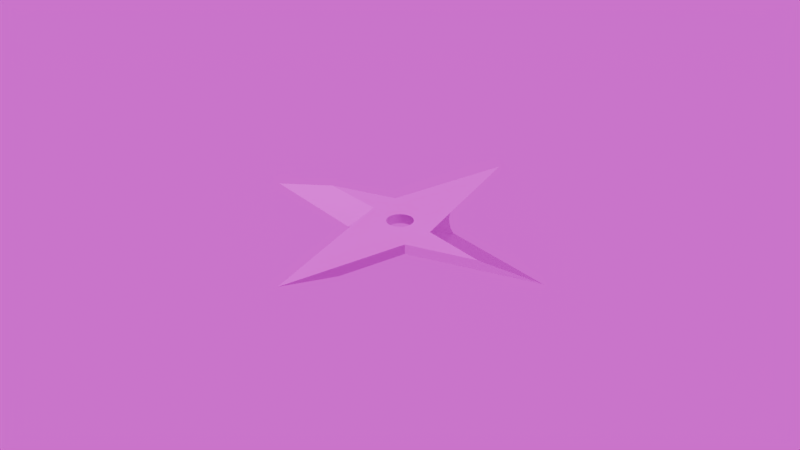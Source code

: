 # Source: Shuriken_4.blend  (saved by Blender 4.3.12; exported with 4.5.12 LTS)
import bpy
from mathutils import Matrix  # noqa: F401  (used for matrix-valued properties, if any)

bpy.ops.wm.read_factory_settings(use_empty=True)
scene = bpy.context.scene
scene.name = 'Scene'

# ---- images (referenced by path relative to the original .blend; pixels are not part of the script)
import os
ASSET_DIR = os.environ.get("B2B_ASSET_DIR", "")  # directory of the original .blend (textures are referenced by path, not embedded)
HERE = os.path.dirname(os.path.abspath(__file__))  # packed textures are extracted next to this script under _unpacked/

def load_image(name, relpath, width, height, colorspace="sRGB"):
    """Load a texture the original file referenced (path relative to the .blend, or extracted next to this script)."""
    p = next((c for c in (os.path.join(HERE, relpath), os.path.join(ASSET_DIR, relpath)) if relpath and os.path.exists(c)), "")
    if p:
        img = bpy.data.images.load(p, check_existing=True)
        img.name = name
    else:  # same state as the original file: an image datablock whose file is absent (Cycles renders it pink)
        img = bpy.data.images.new(name, width, height)
        img.source = "FILE"
        img.filepath = "//" + (relpath or name)
    img.colorspace_settings.name = colorspace
    return img
img_shuriken4_color_jpg = load_image('Shuriken4_Color.jpg', 'Shuriken4_Color.jpg', 1024, 1024, 'sRGB')
img_shuriken4_metallic_jpg = load_image('Shuriken4_Metallic.jpg', 'Shuriken4_Metallic.jpg', 1024, 1024, 'Non-Color')
img_shuriken4_roughness_jpg = load_image('Shuriken4_Roughness.jpg', 'Shuriken4_Roughness.jpg', 1024, 1024, 'Non-Color')
img_shuriken4_normal_jpg = load_image('Shuriken4_Normal.jpg', 'Shuriken4_Normal.jpg', 1024, 1024, 'sRGB')

# ---- materials (node trees are filled in below, after node groups)
mat_m_shuriken4 = bpy.data.materials.new('M_Shuriken4')

# ---- material node trees
mat_m_shuriken4.use_nodes = True; mat_m_shuriken4.node_tree.nodes.clear()
_N = mat_m_shuriken4.node_tree.nodes; _L = mat_m_shuriken4.node_tree.links
n0 = _N.new('ShaderNodeBsdfPrincipled'); n0.name = 'Principled BSDF'; n0.location = (10, 300)
n1 = _N.new('ShaderNodeOutputMaterial'); n1.name = 'Material Output'; n1.location = (300, 300)
n2 = _N.new('ShaderNodeTexImage'); n2.name = 'Image Texture'; n2.location = (-510, 605)
n2.image = img_shuriken4_color_jpg
n3 = _N.new('ShaderNodeTexImage'); n3.name = 'Image Texture.001'; n3.location = (-502, 286)
n3.image = img_shuriken4_metallic_jpg
n4 = _N.new('ShaderNodeTexImage'); n4.name = 'Image Texture.002'; n4.location = (-487, -1)
n4.image = img_shuriken4_roughness_jpg
n5 = _N.new('ShaderNodeTexImage'); n5.name = 'Image Texture.003'; n5.location = (-490, -329)
n5.image = img_shuriken4_normal_jpg
n6 = _N.new('ShaderNodeNormalMap'); n6.name = 'Normal Map'; n6.location = (-193, -97)
n7 = _N.new('ShaderNodeMapping'); n7.name = 'Mapping'; n7.location = (-918, 421)
n8 = _N.new('ShaderNodeTexCoord'); n8.name = 'Texture Coordinate'; n8.location = (-1159, 357)
_L.new(n0.outputs[0], n1.inputs[0])
_L.new(n2.outputs[0], n0.inputs[0])
_L.new(n5.outputs[0], n6.inputs[1])
_L.new(n6.outputs[0], n0.inputs[5])
_L.new(n7.outputs[0], n2.inputs[0])
_L.new(n8.outputs[2], n7.inputs[0])
_L.new(n7.outputs[0], n3.inputs[0])
_L.new(n7.outputs[0], n4.inputs[0])
_L.new(n7.outputs[0], n5.inputs[0])
_L.new(n3.outputs[0], n0.inputs[1])
_L.new(n4.outputs[0], n0.inputs[2])
n1.is_active_output = True

# ---- world
world_world = bpy.data.worlds.new('World'); scene.world = world_world
world_world.use_nodes = True; world_world.node_tree.nodes.clear()
_N = world_world.node_tree.nodes; _L = world_world.node_tree.links
n0 = _N.new('ShaderNodeBackground'); n0.name = 'Background'; n0.location = (35, 306)
n1 = _N.new('ShaderNodeOutputWorld'); n1.name = 'World Output'; n1.location = (216, 326)
n2 = _N.new('ShaderNodeTexEnvironment'); n2.name = 'Environment Texture'; n2.location = (-285, 288)
_L.new(n0.outputs[0], n1.inputs[0])
_L.new(n2.outputs[0], n0.inputs[0])
n1.is_active_output = True
world_world.color = (0.05088, 0.05088, 0.05088)
world_world.use_sun_shadow = False
world_world.sun_shadow_jitter_overblur = 0.0

# ---- meshes
me_shuriken_4mesh = bpy.data.meshes.new('Shuriken_4Mesh')
me_shuriken_4mesh.from_pydata([(-0.002924, -0.002902, 0.001501), (-0.002924, 0.002898, 0.001501), (0.002875, -0.002902, 0.001501), (0.002875, 0.002898, 0.001501), (-0.05, -6.853e-07, -0.001501), (0.04996, 5.029e-06, -0.001501), (-0.008248, -0.01335, 0.001501), (-0.01061, 0.01059, 0.001501), (0.008193, 0.01334, 0.001501), (0.01055, -0.01057, 0.001501), (-0.003576, -0.002052, 0.001501), (-0.003985, -0.001063, 0.001501), (-0.004125, -2.008e-06, 0.001501), (-0.003985, 0.001059, 0.001501), (-0.003576, 0.002048, 0.001501), (-0.002075, 0.003549, 0.001501), (-0.001086, 0.003959, 0.001501), (-2.437e-05, 0.004099, 0.001501), (0.001037, 0.003959, 0.001501), (0.002026, 0.003549, 0.001501), (0.003527, 0.002048, 0.001501), (0.003936, 0.001059, 0.001501), (0.004076, -2.008e-06, 0.001501), (0.003936, -0.001063, 0.001501), (0.003527, -0.002052, 0.001501), (0.002026, -0.003553, 0.001501), (0.001037, -0.003963, 0.001501), (-2.437e-05, -0.004103, 0.001501), (-0.001086, -0.003963, 0.001501), (-0.002075, -0.003553, 0.001501), (-0.01153, 0.0014, 0.001501), (0.01128, -0.0002392, 0.001501), (0.03167, -0.004908, 0.001501), (-0.03153, 0.004963, 0.001501), (-0.01336, -0.008213, -0.001501), (0.01333, 0.008229, -0.001501), (-2.437e-05, 0.04998, 0.001501), (-2.437e-05, -0.04998, 0.001501), (0.002882, 0.002905, -0.001501), (-0.002917, 0.002905, -0.001501), (0.002882, -0.002894, -0.001501), (-0.002917, -0.002894, -0.001501), (-0.01061, 0.01059, -0.001501), (0.01055, -0.01057, -0.001501), (0.002033, 0.003556, -0.001501), (0.001044, 0.003966, -0.001501), (-1.733e-05, 0.004106, -0.001501), (-0.001079, 0.003966, -0.001501), (-0.002068, 0.003556, -0.001501), (-0.003568, 0.002055, -0.001501), (-0.003978, 0.001066, -0.001501), (-0.004118, 5.035e-06, -0.001501), (-0.003978, -0.001056, -0.001501), (-0.003568, -0.002045, -0.001501), (-0.002068, -0.003546, -0.001501), (-0.001079, -0.003956, -0.001501), (-1.733e-05, -0.004095, -0.001501), (0.001044, -0.003956, -0.001501), (0.002033, -0.003546, -0.001501), (0.003534, -0.002045, -0.001501), (0.003943, -0.001056, -0.001501), (0.004083, 5.034e-06, -0.001501), (0.003943, 0.001066, -0.001501), (0.003534, 0.002055, -0.001501), (0.0004382, 0.01114, -0.001501), (-0.0003748, -0.01101, -0.001501), (0.004889, -0.03168, -0.001501), (-0.00499, 0.03149, -0.001501), (0.009112, 0.01156, 0.0007506), (0.01028, 0.01031, -8.967e-10), (0.01154, 0.009141, -0.0007506), (-0.00916, -0.01156, 0.0007506), (-0.01033, -0.0103, 5.003e-10), (-0.01157, -0.009131, -0.0007506)], [], [(7, 42, 4, 33), (31, 35, 70), (37, 66, 43, 9), (14, 1, 7), (42, 51, 34), (24, 2, 9), (7, 16, 17), (55, 54, 29, 28), (56, 55, 28, 27), (57, 56, 27, 26), (58, 57, 26, 25), (49, 39, 1, 14), (60, 59, 24, 23), (61, 60, 23, 22), (62, 61, 22, 21), (63, 62, 21, 20), (54, 41, 0, 29), (40, 58, 25, 2), (45, 44, 19, 18), (46, 45, 18, 17), (47, 46, 17, 16), (48, 47, 16, 15), (59, 40, 2, 24), (38, 63, 20, 3), (50, 49, 14, 13), (51, 50, 13, 12), (52, 51, 12, 11), (53, 52, 11, 10), (44, 38, 3, 19), (39, 48, 15, 1), (4, 42, 34), (9, 32, 31), (7, 33, 30), (30, 34, 73), (33, 4, 34, 30), (32, 5, 35, 31), (63, 38, 35), (36, 67, 42, 7), (64, 46, 47), (42, 64, 48), (34, 51, 52), (48, 39, 42), (52, 53, 34), (58, 40, 43), (62, 63, 35), (9, 43, 5, 32), (43, 66, 65), (60, 61, 43), (42, 67, 64), (67, 36, 8, 64), (66, 37, 6, 65), (64, 8, 68), (43, 40, 59), (64, 47, 48), (42, 49, 50), (43, 59, 60), (43, 65, 58), (35, 61, 62), (41, 53, 10, 0), (44, 45, 64), (54, 55, 65), (10, 11, 30), (20, 21, 31), (9, 26, 27), (65, 6, 71), (53, 41, 34), (65, 56, 57), (65, 57, 58), (42, 39, 49), (50, 51, 42), (5, 43, 35), (35, 38, 44), (45, 46, 64), (35, 44, 64), (34, 41, 54), (55, 56, 65), (34, 54, 65), (7, 30, 14), (30, 12, 13), (30, 13, 14), (9, 31, 24), (31, 22, 23), (31, 23, 24), (3, 8, 19), (8, 36, 7), (19, 8, 18), (7, 1, 15), (7, 15, 16), (18, 8, 17), (17, 8, 7), (6, 0, 10), (11, 12, 30), (6, 10, 30), (8, 3, 20), (21, 22, 31), (8, 20, 31), (0, 6, 29), (6, 37, 9), (29, 6, 28), (9, 2, 25), (9, 25, 26), (28, 6, 27), (27, 6, 9), (43, 61, 35), (31, 70, 69), (31, 69, 68), (8, 31, 68), (64, 68, 69), (64, 69, 70), (35, 64, 70), (30, 73, 72), (30, 72, 71), (6, 30, 71), (65, 71, 72), (65, 72, 73), (34, 65, 73)])
me_shuriken_4mesh.polygons.foreach_set('use_smooth', [True] * 116)
_k = set([(0, 10), (0, 29), (1, 14), (1, 15), (2, 24), (2, 25), (3, 19), (3, 20), (4, 33), (4, 34), (4, 42), (5, 32), (5, 35), (5, 43), (6, 30), (6, 37), (6, 71), (7, 33), (7, 36), (7, 42), (8, 31), (8, 36), (8, 68), (9, 32), (9, 37), (9, 43), (10, 11), (11, 12), (12, 13), (13, 14), (15, 16), (16, 17), (17, 18), (18, 19), (20, 21), (21, 22), (22, 23), (23, 24), (25, 26), (26, 27), (27, 28), (28, 29), (30, 33), (31, 32), (34, 65), (34, 73), (35, 64), (35, 70), (36, 67), (37, 66), (38, 44), (38, 63), (39, 48), (39, 49), (40, 58), (40, 59), (41, 53), (41, 54), (42, 67), (43, 66), (44, 45), (45, 46), (46, 47), (47, 48), (49, 50), (50, 51), (51, 52), (52, 53), (54, 55), (55, 56), (56, 57), (57, 58), (59, 60), (60, 61), (61, 62), (62, 63), (64, 67), (65, 66), (68, 69), (69, 70), (71, 72), (72, 73)])
me_shuriken_4mesh.attributes.new('sharp_edge', 'BOOLEAN', 'EDGE').data.foreach_set('value', [ (min(e.vertices), max(e.vertices)) in _k for e in me_shuriken_4mesh.edges])
_uv = me_shuriken_4mesh.uv_layers.new(name='UVMap')
_uv.uv.foreach_set('vector', [0.4963, 0.2618, 0.4746, 0.2964, 0.003725, 0.0009276, 0.2462, 0.1048, 0.5127, 0.9907, 0.5184, 0.8566, 0.5475, 0.8535, 0.0004414, 0.0009275, 0.241, 0.1037, 0.4932, 0.2621, 0.4714, 0.2967, 0.4472, 0.5538, 0.4616, 0.5562, 0.456, 0.7043, 0.4746, 0.2964, 0.429, 0.4594, 0.2612, 0.4431, 0.4801, 0.447, 0.4658, 0.4445, 0.4714, 0.2967, 0.456, 0.7043, 0.4898, 0.5498, 0.5017, 0.5414, 0.1894, 0.5152, 0.1894, 0.5297, 0.1485, 0.5297, 0.1485, 0.5152, 0.1895, 0.5006, 0.1894, 0.5152, 0.1485, 0.5152, 0.1485, 0.5006, 0.1895, 0.486, 0.1895, 0.5006, 0.1485, 0.5006, 0.1486, 0.486, 0.1895, 0.4714, 0.1895, 0.486, 0.1486, 0.486, 0.1486, 0.4714, 0.1895, 0.6173, 0.1896, 0.6319, 0.1487, 0.6319, 0.1486, 0.6173, 0.1897, 0.4276, 0.1896, 0.4422, 0.1487, 0.4422, 0.1488, 0.4276, 0.1897, 0.413, 0.1897, 0.4276, 0.1488, 0.4276, 0.1488, 0.413, 0.1897, 0.3984, 0.1897, 0.413, 0.1488, 0.413, 0.1488, 0.3984, 0.1898, 0.3838, 0.1897, 0.3984, 0.1488, 0.3984, 0.1488, 0.3838, 0.1894, 0.5297, 0.1894, 0.5443, 0.1485, 0.5443, 0.1485, 0.5297, 0.1896, 0.4568, 0.1895, 0.4714, 0.1486, 0.4714, 0.1487, 0.4568, 0.1897, 0.6902, 0.1898, 0.7048, 0.1488, 0.7048, 0.1488, 0.6902, 0.1897, 0.6756, 0.1897, 0.6902, 0.1488, 0.6902, 0.1488, 0.6756, 0.1897, 0.6611, 0.1897, 0.6756, 0.1488, 0.6756, 0.1488, 0.6611, 0.1896, 0.6465, 0.1897, 0.6611, 0.1488, 0.6611, 0.1487, 0.6465, 0.1896, 0.4422, 0.1896, 0.4568, 0.1487, 0.4568, 0.1487, 0.4422, 0.1898, 0.7194, 0.1898, 0.734, 0.1488, 0.734, 0.1488, 0.7194, 0.1895, 0.6027, 0.1895, 0.6173, 0.1486, 0.6173, 0.1486, 0.6027, 0.1895, 0.5881, 0.1895, 0.6027, 0.1486, 0.6027, 0.1485, 0.5881, 0.1894, 0.5735, 0.1895, 0.5881, 0.1485, 0.5881, 0.1485, 0.5735, 0.1894, 0.5589, 0.1894, 0.5735, 0.1485, 0.5735, 0.1485, 0.5589, 0.1898, 0.7048, 0.1898, 0.7194, 0.1488, 0.7194, 0.1488, 0.7048, 0.1896, 0.6319, 0.1896, 0.6465, 0.1487, 0.6465, 0.1487, 0.6319, 0.003725, 0.0009276, 0.4746, 0.2964, 0.2612, 0.4431, 0.4714, 0.2967, 0.7349, 0.1576, 0.5824, 0.4013, 0.456, 0.7043, 0.1948, 0.842, 0.3617, 0.621, 0.5139, 0.996, 0.5188, 0.8566, 0.5479, 0.8533, 0.2373, 0.9831, 0.00714, 0.8542, 0.5188, 0.8566, 0.5139, 0.996, 0.2351, 0.9827, 0.006754, 0.8555, 0.5184, 0.8566, 0.5127, 0.9907, 0.5204, 0.5168, 0.5228, 0.5024, 0.6729, 0.5576, 0.9472, 0.0009274, 0.7356, 0.1588, 0.4746, 0.2964, 0.4555, 0.2602, 0.5825, 0.4017, 0.508, 0.4623, 0.4967, 0.453, 0.4746, 0.2964, 0.5825, 0.4017, 0.4835, 0.4469, 0.2612, 0.4431, 0.429, 0.4594, 0.4197, 0.4706, 0.4835, 0.4469, 0.4691, 0.4445, 0.4746, 0.2964, 0.4197, 0.4706, 0.4136, 0.4839, 0.2612, 0.4431, 0.4505, 0.5537, 0.4649, 0.5562, 0.4593, 0.704, 0.5143, 0.5301, 0.5204, 0.5168, 0.6729, 0.5576, 0.4714, 0.2967, 0.4523, 0.2605, 0.9441, 0.0009275, 0.7349, 0.1576, 0.4593, 0.704, 0.1958, 0.843, 0.3609, 0.6208, 0.4931, 0.5498, 0.505, 0.5413, 0.4593, 0.704, 0.4746, 0.2964, 0.7356, 0.1588, 0.5825, 0.4017, 0.2376, 0.9869, 0.006758, 0.8586, 0.5185, 0.8594, 0.5245, 0.9765, 0.2355, 0.9877, 0.006999, 0.8606, 0.5186, 0.8614, 0.5046, 0.989, 0.5245, 0.9765, 0.5185, 0.8594, 0.5476, 0.8564, 0.4593, 0.704, 0.4649, 0.5562, 0.4794, 0.5548, 0.5825, 0.4017, 0.4967, 0.453, 0.4835, 0.4469, 0.4746, 0.2964, 0.4546, 0.4459, 0.4409, 0.4509, 0.4593, 0.704, 0.4794, 0.5548, 0.4931, 0.5498, 0.4593, 0.704, 0.3609, 0.6208, 0.4505, 0.5537, 0.6729, 0.5576, 0.505, 0.5413, 0.5143, 0.5301, 0.1894, 0.5443, 0.1894, 0.5589, 0.1485, 0.5589, 0.1485, 0.5443, 0.5215, 0.4879, 0.5164, 0.4742, 0.5825, 0.4017, 0.4125, 0.5128, 0.4176, 0.5264, 0.3609, 0.6208, 0.4092, 0.5128, 0.4142, 0.5265, 0.3617, 0.621, 0.5182, 0.488, 0.5131, 0.4743, 0.5824, 0.4013, 0.4714, 0.2967, 0.4376, 0.451, 0.4257, 0.4594, 0.5046, 0.989, 0.5186, 0.8614, 0.5478, 0.8585, 0.4136, 0.4839, 0.4111, 0.4982, 0.2612, 0.4431, 0.3609, 0.6208, 0.426, 0.5383, 0.4372, 0.5477, 0.3609, 0.6208, 0.4372, 0.5477, 0.4505, 0.5537, 0.4746, 0.2964, 0.4691, 0.4445, 0.4546, 0.4459, 0.4409, 0.4509, 0.429, 0.4594, 0.4746, 0.2964, 0.9302, 0.9998, 0.4593, 0.704, 0.6729, 0.5576, 0.6729, 0.5576, 0.5228, 0.5024, 0.5215, 0.4879, 0.5164, 0.4742, 0.508, 0.4623, 0.5825, 0.4017, 0.6729, 0.5576, 0.5215, 0.4879, 0.5825, 0.4017, 0.2612, 0.4431, 0.4111, 0.4982, 0.4125, 0.5128, 0.4176, 0.5264, 0.426, 0.5383, 0.3609, 0.6208, 0.2612, 0.4431, 0.4125, 0.5128, 0.3609, 0.6208, 0.456, 0.7043, 0.3617, 0.621, 0.4472, 0.5538, 0.3617, 0.621, 0.4227, 0.5384, 0.4339, 0.5477, 0.3617, 0.621, 0.4339, 0.5477, 0.4472, 0.5538, 0.4714, 0.2967, 0.5824, 0.4013, 0.4801, 0.447, 0.5824, 0.4013, 0.5046, 0.4624, 0.4934, 0.4531, 0.5824, 0.4013, 0.4934, 0.4531, 0.4801, 0.447, 0.5195, 0.5025, 0.6695, 0.5576, 0.5171, 0.5169, 0.6695, 0.5576, 0.9269, 0.9999, 0.456, 0.7043, 0.5171, 0.5169, 0.6695, 0.5576, 0.511, 0.5301, 0.456, 0.7043, 0.4616, 0.5562, 0.4761, 0.5549, 0.456, 0.7043, 0.4761, 0.5549, 0.4898, 0.5498, 0.511, 0.5301, 0.6695, 0.5576, 0.5017, 0.5414, 0.5017, 0.5414, 0.6695, 0.5576, 0.456, 0.7043, 0.2577, 0.4432, 0.4078, 0.4983, 0.4092, 0.5128, 0.4142, 0.5265, 0.4227, 0.5384, 0.3617, 0.621, 0.2577, 0.4432, 0.4092, 0.5128, 0.3617, 0.621, 0.6695, 0.5576, 0.5195, 0.5025, 0.5182, 0.488, 0.5131, 0.4743, 0.5046, 0.4624, 0.5824, 0.4013, 0.6695, 0.5576, 0.5182, 0.488, 0.5824, 0.4013, 0.4078, 0.4983, 0.2577, 0.4432, 0.4103, 0.4839, 0.2577, 0.4432, 0.0004414, 0.0009275, 0.4714, 0.2967, 0.4103, 0.4839, 0.2577, 0.4432, 0.4163, 0.4706, 0.4714, 0.2967, 0.4658, 0.4445, 0.4512, 0.4459, 0.4714, 0.2967, 0.4512, 0.4459, 0.4376, 0.451, 0.4163, 0.4706, 0.2577, 0.4432, 0.4257, 0.4594, 0.4257, 0.4594, 0.2577, 0.4432, 0.4714, 0.2967, 0.4593, 0.704, 0.505, 0.5413, 0.6729, 0.5576, 0.5127, 0.9907, 0.5475, 0.8535, 0.5718, 0.8458, 0.5127, 0.9907, 0.5718, 0.8458, 0.5957, 0.8369, 0.6201, 0.8207, 0.5127, 0.9907, 0.5957, 0.8369, 0.5245, 0.9765, 0.5476, 0.8564, 0.5719, 0.8488, 0.5245, 0.9765, 0.5719, 0.8488, 0.5958, 0.8399, 0.6203, 0.8239, 0.5245, 0.9765, 0.5958, 0.8399, 0.5139, 0.996, 0.5479, 0.8533, 0.5721, 0.8452, 0.5139, 0.996, 0.5721, 0.8452, 0.5958, 0.8359, 0.62, 0.8195, 0.5139, 0.996, 0.5958, 0.8359, 0.5046, 0.989, 0.5478, 0.8585, 0.5721, 0.8508, 0.5046, 0.989, 0.5721, 0.8508, 0.596, 0.8419, 0.6204, 0.8258, 0.5046, 0.989, 0.596, 0.8419])
me_shuriken_4mesh.materials.append(mat_m_shuriken4)
me_shuriken_4mesh.auto_texspace = False
me_shuriken_4mesh.update()

# ---- objects
ob_shuriken_4 = bpy.data.objects.new('Shuriken_4', me_shuriken_4mesh)

# ---- transforms, parenting, visibility, modifiers, constraints
ob_shuriken_4.location = (0.0, 0.0, 0.0)

# ---- collection membership
scene.collection.objects.link(ob_shuriken_4)

# ---- scene / render settings (as saved in the file)
scene.frame_start = 1; scene.frame_end = 200; scene.frame_set(1)
scene.render.engine = 'CYCLES'
scene.render.image_settings.color_depth = '16'
scene.render.image_settings.compression = 0
scene.render.resolution_x = 3840
scene.render.resolution_y = 2160
scene.render.fps = 30
scene.render.dither_intensity = 0.1
scene.render.use_placeholder = True
scene.cycles.feature_set = 'EXPERIMENTAL'
scene.cycles.samples = 1024
scene.cycles.adaptive_min_samples = 256
scene.cycles.use_auto_tile = False
bpy.context.view_layer.update()

# ---- added for rendering (the .blend has no active camera and no usable light): camera, sun
cam_auto = bpy.data.cameras.new('AutoCamera')
cam_auto.lens = 50.0
cam_auto.sensor_width = 36.0
cam_auto.clip_end = 1000.0
ob_auto_camera = bpy.data.objects.new('AutoCamera', cam_auto)
scene.collection.objects.link(ob_auto_camera)
ob_auto_camera.location = (0.185028, -0.222056, 0.148036)
ob_auto_camera.rotation_euler = (1.09748, -7.21219e-08, 0.694738)
scene.camera = ob_auto_camera
light_auto_sun = bpy.data.lights.new('AutoSun', 'SUN')
light_auto_sun.energy = 3.0
light_auto_sun.angle = 0.0523599
ob_auto_sun = bpy.data.objects.new('AutoSun', light_auto_sun)
scene.collection.objects.link(ob_auto_sun)
ob_auto_sun.rotation_euler = (0.872665, 0.174533, 0.523599)
bpy.context.view_layer.update()
